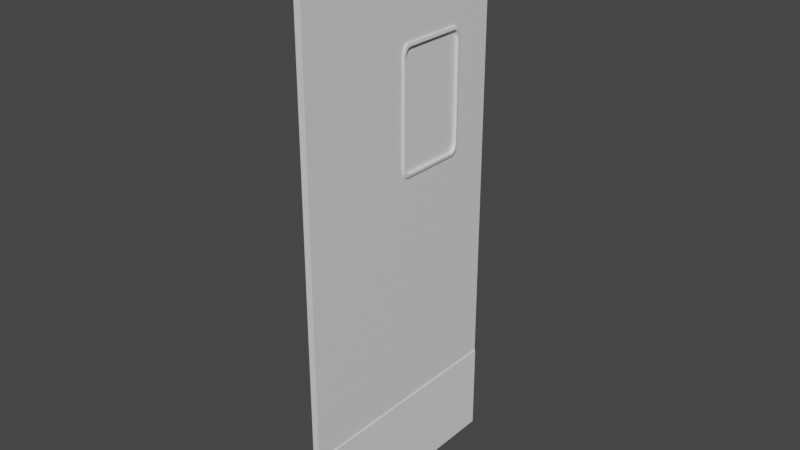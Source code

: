 # Source: SwingDoorRight.blend  (saved by Blender 3.4.6; exported with 4.5.12 LTS)
import bpy
from mathutils import Matrix  # noqa: F401  (used for matrix-valued properties, if any)

bpy.ops.wm.read_factory_settings(use_empty=True)
scene = bpy.context.scene
scene.name = 'Scene'

# ---- collections
col_collection = bpy.data.collections.new('Collection'); scene.collection.children.link(col_collection)

# ---- materials (node trees are filled in below, after node groups)
mat_material = bpy.data.materials.new('Material')
mat_material.alpha_threshold = 0.0
mat_material.use_transparent_shadow = False
mat_material.roughness = 0.5
mat_material.line_color = (0.0, 0.0, 0.0, 1.0)

# ---- material node trees
mat_material.use_nodes = True; mat_material.node_tree.nodes.clear()
_N = mat_material.node_tree.nodes; _L = mat_material.node_tree.links
n0 = _N.new('ShaderNodeOutputMaterial'); n0.name = 'Material Output'; n0.location = (300, 300)
n1 = _N.new('ShaderNodeBsdfPrincipled'); n1.name = 'Principled BSDF'; n1.location = (10, 300)
n1.distribution = 'GGX'
n1.subsurface_method = 'RANDOM_WALK_SKIN'
n1.inputs[3].default_value = 1.45
n1.inputs[27].default_value = (0.0, 0.0, 0.0, 1.0)
n1.inputs[28].default_value = 1.0
_L.new(n1.outputs[0], n0.inputs[0])
n0.is_active_output = True

# ---- world
world_world = bpy.data.worlds.new('World'); scene.world = world_world
world_world.use_nodes = True; world_world.node_tree.nodes.clear()
_N = world_world.node_tree.nodes; _L = world_world.node_tree.links
n0 = _N.new('ShaderNodeOutputWorld'); n0.name = 'World Output'; n0.location = (300, 300)
n1 = _N.new('ShaderNodeBackground'); n1.name = 'Background'; n1.location = (10, 300)
n1.inputs[0].default_value = (0.05088, 0.05088, 0.05088, 1.0)
_L.new(n1.outputs[0], n0.inputs[0])
n0.is_active_output = True
world_world.color = (0.05088, 0.05088, 0.05088)
world_world.use_sun_shadow = False
world_world.sun_shadow_jitter_overblur = 0.0

# ---- meshes
me_cube = bpy.data.meshes.new('Cube')
me_cube.from_pydata([(1.0, 1.0, 1.0), (1.0, 1.0, -1.0), (1.0, -0.8601, 1.0), (1.0, -0.8601, -1.0), (-1.0, 1.0, 1.0), (-1.0, 1.0, -1.0), (-1.0, -0.8601, 1.0), (-1.0, -0.8601, -1.0), (-1.0, 0.07713, 0.205), (-1.0, 0.07713, 0.5512), (-1.0, 0.08658, 0.1856), (-1.0, 0.08658, 0.5706), (-1.0, 0.07955, 0.1948), (-1.0, 0.07955, 0.5614), (-1.0, 0.1113, 0.1737), (-1.0, 0.1113, 0.5826), (-1.0, 0.6029, 0.5842), (-1.0, 0.1266, 0.5842), (-1.0, 0.1266, 0.172), (-1.0, 0.09753, 0.1783), (-1.0, 0.09753, 0.5779), (-1.0, 0.6319, 0.5779), (-1.0, 0.6182, 0.1737), (-1.0, 0.6182, 0.5826), (-1.0, 0.6429, 0.1856), (-1.0, 0.6523, 0.5512), (-1.0, 0.6523, 0.205), (-1.0, 0.6499, 0.1948), (-1.0, 0.6499, 0.5614), (-1.0, 0.6429, 0.5706), (-1.0, 0.6029, 0.172), (-1.0, 0.6319, 0.1783), (1.0, 0.07713, 0.205), (1.0, 0.07713, 0.5512), (1.0, 0.08658, 0.1856), (1.0, 0.07955, 0.1948), (1.0, 0.07955, 0.5614), (1.0, 0.08658, 0.5706), (1.0, 0.09753, 0.1783), (1.0, 0.09753, 0.5779), (1.0, 0.1113, 0.1737), (1.0, 0.1113, 0.5826), (1.0, 0.1266, 0.172), (1.0, 0.1266, 0.5842), (1.0, 0.6319, 0.1783), (1.0, 0.6319, 0.5779), (1.0, 0.6182, 0.1737), (1.0, 0.6182, 0.5826), (1.0, 0.6523, 0.5512), (1.0, 0.6523, 0.205), (1.0, 0.6429, 0.1856), (1.0, 0.6499, 0.1948), (1.0, 0.6499, 0.5614), (1.0, 0.6429, 0.5706), (1.0, 0.6029, 0.172), (1.0, 0.6029, 0.5842)], [], [(0, 4, 6, 2), (3, 2, 6, 7), (13, 6, 4, 29, 21, 23, 16, 17, 15, 20, 11), (29, 4, 5, 7, 6, 13, 9, 8, 12, 10, 19, 14, 18, 30, 22, 31, 24, 27, 26, 25, 28), (5, 1, 3, 7), (2, 3, 1, 0, 53, 52, 48, 49, 51, 50, 44, 46, 54, 42, 40, 38, 34, 35, 32, 33, 36), (53, 0, 2, 36, 37, 39, 41, 43, 55, 47, 45), (5, 4, 0, 1), (30, 18, 42, 54), (32, 8, 9, 33), (16, 55, 43, 17), (22, 30, 54, 46), (31, 22, 46, 44), (24, 31, 44, 50), (27, 24, 50, 51), (26, 27, 51, 49), (17, 43, 41, 15), (15, 41, 39, 20), (20, 39, 37, 11), (11, 37, 36, 13), (13, 36, 33, 9), (18, 14, 40, 42), (14, 19, 38, 40), (19, 10, 34, 38), (12, 35, 34, 10), (8, 32, 35, 12), (23, 47, 55, 16), (21, 45, 47, 23), (29, 53, 45, 21), (29, 28, 52, 53), (28, 25, 48, 52), (25, 26, 49, 48)])
_uv = me_cube.uv_layers.new(name='UVMap')
_uv.uv.foreach_set('vector', [0.625, 0.5, 0.875, 0.5, 0.875, 0.75, 0.625, 0.75, 0.375, 0.75, 0.625, 0.75, 0.625, 1.0, 0.375, 1.0, 0.5702, 0.1263, 0.625, 0.0, 0.625, 0.25, 0.5713, 0.202, 0.5722, 0.2005, 0.5728, 0.1987, 0.573, 0.1966, 0.573, 0.1326, 0.5728, 0.1306, 0.5722, 0.1287, 0.5713, 0.1272, 0.5713, 0.202, 0.625, 0.25, 0.375, 0.25, 0.375, 0.0, 0.625, 0.0, 0.5702, 0.1263, 0.5689, 0.126, 0.5256, 0.126, 0.5244, 0.1263, 0.5232, 0.1272, 0.5223, 0.1287, 0.5217, 0.1306, 0.5215, 0.1326, 0.5215, 0.1966, 0.5217, 0.1987, 0.5223, 0.2005, 0.5232, 0.202, 0.5244, 0.2029, 0.5256, 0.2033, 0.5689, 0.2033, 0.5702, 0.2029, 0.125, 0.5, 0.375, 0.5, 0.375, 0.75, 0.125, 0.75, 0.625, 0.75, 0.375, 0.75, 0.375, 0.5, 0.625, 0.5, 0.5713, 0.548, 0.5702, 0.5471, 0.5689, 0.5467, 0.5256, 0.5467, 0.5244, 0.5471, 0.5232, 0.548, 0.5223, 0.5495, 0.5217, 0.5513, 0.5215, 0.5534, 0.5215, 0.6174, 0.5217, 0.6194, 0.5223, 0.6213, 0.5232, 0.6228, 0.5244, 0.6237, 0.5256, 0.624, 0.5689, 0.624, 0.5702, 0.6237, 0.5713, 0.548, 0.625, 0.5, 0.625, 0.75, 0.5702, 0.6237, 0.5713, 0.6228, 0.5722, 0.6213, 0.5728, 0.6194, 0.573, 0.6174, 0.573, 0.5534, 0.5728, 0.5513, 0.5722, 0.5495, 0.375, 0.25, 0.625, 0.25, 0.625, 0.5, 0.375, 0.5, 0.2291, 0.5215, 0.2291, 0.7285, 0.2709, 0.7285, 0.2709, 0.5215, 0.395, 0.8541, 0.395, 0.8959, 0.605, 0.8959, 0.605, 0.8541, 0.7709, 0.5215, 0.7291, 0.5215, 0.7291, 0.7285, 0.7709, 0.7285, 0.2291, 0.5149, 0.2291, 0.5215, 0.2709, 0.5215, 0.2709, 0.5149, 0.2291, 0.5089, 0.2291, 0.5149, 0.2709, 0.5149, 0.2709, 0.5089, 0.2291, 0.5, 0.2291, 0.5089, 0.2709, 0.5089, 0.2709, 0.5, 0.3888, 0.3541, 0.375, 0.3541, 0.375, 0.3959, 0.3888, 0.3959, 0.395, 0.3541, 0.3888, 0.3541, 0.3888, 0.3959, 0.395, 0.3959, 0.7709, 0.7285, 0.7291, 0.7285, 0.7291, 0.7351, 0.7709, 0.7351, 0.7709, 0.7351, 0.7291, 0.7351, 0.7291, 0.75, 0.7709, 0.75, 0.625, 0.8959, 0.625, 0.8541, 0.6168, 0.8541, 0.6168, 0.8959, 0.6168, 0.8959, 0.6168, 0.8541, 0.6112, 0.8541, 0.6112, 0.8959, 0.6112, 0.8959, 0.6112, 0.8541, 0.605, 0.8541, 0.605, 0.8959, 0.2291, 0.7285, 0.2291, 0.7351, 0.2709, 0.7351, 0.2709, 0.7285, 0.2291, 0.7351, 0.2291, 0.7411, 0.2709, 0.7411, 0.2709, 0.7351, 0.2291, 0.7411, 0.2291, 0.75, 0.2709, 0.75, 0.2709, 0.7411, 0.3888, 0.8959, 0.3888, 0.8541, 0.375, 0.8541, 0.375, 0.8959, 0.395, 0.8959, 0.395, 0.8541, 0.3888, 0.8541, 0.3888, 0.8959, 0.7709, 0.5149, 0.7291, 0.5149, 0.7291, 0.5215, 0.7709, 0.5215, 0.7709, 0.5, 0.7291, 0.5, 0.7291, 0.5149, 0.7709, 0.5149, 0.6168, 0.3541, 0.6168, 0.3959, 0.625, 0.3959, 0.625, 0.3541, 0.6168, 0.3541, 0.6112, 0.3541, 0.6112, 0.3959, 0.6168, 0.3959, 0.6112, 0.3541, 0.605, 0.3541, 0.605, 0.3959, 0.6112, 0.3959, 0.605, 0.3541, 0.395, 0.3541, 0.395, 0.3959, 0.605, 0.3959])
me_cube.materials.append(mat_material)
me_cube.use_mirror_vertex_groups = False
me_cube.update()
me_cube_001 = bpy.data.meshes.new('Cube.001')
me_cube_001.from_pydata([(1.0, 1.0, 1.0), (1.0, 1.0, -1.0), (1.0, -0.8601, 1.0), (1.0, -0.8601, -1.0), (-1.0, 1.0, 1.0), (-1.0, 1.0, -1.0), (-1.0, -0.8601, 1.0), (-1.0, -0.8601, -1.0)], [], [(0, 4, 6, 2), (3, 2, 6, 7), (7, 6, 4, 5), (5, 1, 3, 7), (1, 0, 2, 3), (5, 4, 0, 1)])
_uv = me_cube_001.uv_layers.new(name='UVMap')
_uv.uv.foreach_set('vector', [0.625, 0.5, 0.875, 0.5, 0.875, 0.75, 0.625, 0.75, 0.375, 0.75, 0.625, 0.75, 0.625, 1.0, 0.375, 1.0, 0.375, 0.0, 0.625, 0.0, 0.625, 0.25, 0.375, 0.25, 0.125, 0.5, 0.375, 0.5, 0.375, 0.75, 0.125, 0.75, 0.375, 0.5, 0.625, 0.5, 0.625, 0.75, 0.375, 0.75, 0.375, 0.25, 0.625, 0.25, 0.625, 0.5, 0.375, 0.5])
me_cube_001.materials.append(mat_material)
me_cube_001.use_mirror_vertex_groups = False
me_cube_001.update()
me_cube_002 = bpy.data.meshes.new('Cube.002')
me_cube_002.from_pydata([(0.84, 1.0, 0.84), (0.84, 0.84, 1.0), (0.9582, 0.9392, 0.842), (0.84, 0.9922, 0.8895), (0.9582, 0.9177, 0.8842), (0.84, 0.9695, 0.934), (0.8895, 0.9922, 0.84), (0.8908, 0.9829, 0.891), (0.8891, 0.9614, 0.9319), (0.934, 0.9695, 0.84), (0.9319, 0.9613, 0.8892), (0.9247, 0.9461, 0.9247), (0.8895, 0.84, 0.9922), (0.934, 0.84, 0.9695), (0.9582, 0.842, 0.9392), (0.84, 0.8895, 0.9922), (0.891, 0.8908, 0.9829), (0.9319, 0.8891, 0.9614), (0.9582, 0.8842, 0.9177), (0.84, 0.934, 0.9695), (0.8892, 0.9319, 0.9613), (0.9247, 0.9247, 0.9461), (0.9614, 0.9319, 0.8891), (0.9613, 0.8892, 0.9319), (0.9461, 0.9247, 0.9247), (0.84, 0.84, -1.0), (0.84, 1.0, -0.84), (0.9582, 0.842, -0.9392), (0.84, 0.8895, -0.9922), (0.84, 0.934, -0.9695), (0.9582, 0.8842, -0.9177), (0.8895, 0.84, -0.9922), (0.8908, 0.891, -0.9829), (0.8891, 0.9319, -0.9614), (0.934, 0.84, -0.9695), (0.9319, 0.8892, -0.9613), (0.9247, 0.9247, -0.9461), (0.8895, 0.9922, -0.84), (0.934, 0.9695, -0.84), (0.9582, 0.9392, -0.842), (0.84, 0.9922, -0.8895), (0.891, 0.9829, -0.8908), (0.9319, 0.9614, -0.8891), (0.9582, 0.9177, -0.8842), (0.84, 0.9695, -0.934), (0.8892, 0.9613, -0.9319), (0.9247, 0.9461, -0.9247), (0.9614, 0.8891, -0.9319), (0.9613, 0.9319, -0.8892), (0.9461, 0.9247, -0.9247), (0.84, -0.7001, 1.0), (0.84, -0.8601, 0.84), (0.9614, -0.7492, 0.9319), (0.9613, -0.792, 0.8892), (0.9461, -0.7847, 0.9247), (0.9582, -0.7095, 0.9392), (0.84, -0.7495, 0.9922), (0.9582, -0.7517, 0.9177), (0.84, -0.7941, 0.9695), (0.8895, -0.7001, 0.9922), (0.8908, -0.7511, 0.9829), (0.8891, -0.7919, 0.9614), (0.934, -0.7001, 0.9695), (0.9319, -0.7493, 0.9613), (0.9247, -0.7847, 0.9461), (0.8895, -0.8522, 0.84), (0.934, -0.8295, 0.84), (0.84, -0.8522, 0.8895), (0.891, -0.8429, 0.8908), (0.9319, -0.8215, 0.8891), (0.84, -0.8295, 0.934), (0.9582, -0.7852, 0.8842), (0.8892, -0.8214, 0.9319), (0.9247, -0.8062, 0.9247), (0.84, -0.8601, -0.84), (0.84, -0.7001, -1.0), (0.9614, -0.7919, -0.8891), (0.9613, -0.7493, -0.9319), (0.9461, -0.7847, -0.9247), (0.84, -0.8522, -0.8895), (0.9582, -0.7852, -0.8842), (0.84, -0.8295, -0.934), (0.8895, -0.8522, -0.84), (0.8908, -0.8429, -0.891), (0.8891, -0.8215, -0.9319), (0.934, -0.8295, -0.84), (0.9319, -0.8214, -0.8892), (0.9247, -0.8062, -0.9247), (0.8895, -0.7001, -0.9922), (0.934, -0.7001, -0.9695), (0.84, -0.7495, -0.9922), (0.9582, -0.7095, -0.9392), (0.891, -0.7508, -0.9829), (0.9319, -0.7492, -0.9614), (0.84, -0.7941, -0.9695), (0.9582, -0.7517, -0.9177), (0.8892, -0.792, -0.9613), (0.9247, -0.7847, -0.9461), (-0.84, 1.0, 0.84), (-0.84, 0.84, 1.0), (-0.8895, 0.9922, 0.84), (-0.934, 0.9695, 0.84), (-0.9582, 0.9392, 0.842), (-0.84, 0.9922, 0.8895), (-0.891, 0.9829, 0.8908), (-0.9319, 0.9614, 0.8891), (-0.84, 0.9695, 0.934), (-0.9582, 0.9177, 0.8842), (-0.8892, 0.9613, 0.9319), (-0.9247, 0.9461, 0.9247), (-0.9614, 0.8891, 0.9319), (-0.9613, 0.9319, 0.8892), (-0.9461, 0.9247, 0.9247), (-0.9582, 0.842, 0.9392), (-0.84, 0.8895, 0.9922), (-0.9582, 0.8842, 0.9177), (-0.84, 0.934, 0.9695), (-0.8895, 0.84, 0.9922), (-0.8908, 0.891, 0.9829), (-0.8891, 0.9319, 0.9614), (-0.934, 0.84, 0.9695), (-0.9319, 0.8892, 0.9613), (-0.9247, 0.9247, 0.9461), (-0.84, 1.0, -0.84), (-0.84, 0.84, -1.0), (-0.9614, 0.9319, -0.8891), (-0.9613, 0.8892, -0.9319), (-0.9461, 0.9247, -0.9247), (-0.9582, 0.9392, -0.842), (-0.84, 0.9922, -0.8895), (-0.9582, 0.9177, -0.8842), (-0.84, 0.9695, -0.934), (-0.8895, 0.9922, -0.84), (-0.8908, 0.9829, -0.891), (-0.8891, 0.9614, -0.9319), (-0.934, 0.9695, -0.84), (-0.9319, 0.9613, -0.8892), (-0.9247, 0.9461, -0.9247), (-0.8895, 0.84, -0.9922), (-0.934, 0.84, -0.9695), (-0.9582, 0.842, -0.9392), (-0.84, 0.8895, -0.9922), (-0.891, 0.8908, -0.9829), (-0.9319, 0.8891, -0.9614), (-0.9582, 0.8842, -0.9177), (-0.84, 0.934, -0.9695), (-0.8892, 0.9319, -0.9613), (-0.9247, 0.9247, -0.9461), (-0.84, -0.8601, 0.84), (-0.84, -0.7001, 1.0), (-0.9614, -0.7919, 0.8891), (-0.9613, -0.7493, 0.9319), (-0.9461, -0.7847, 0.9247), (-0.84, -0.8522, 0.8895), (-0.9582, -0.7852, 0.8842), (-0.84, -0.8295, 0.934), (-0.8895, -0.8522, 0.84), (-0.8908, -0.8429, 0.891), (-0.8891, -0.8215, 0.9319), (-0.934, -0.8295, 0.84), (-0.9319, -0.8214, 0.8892), (-0.9247, -0.8062, 0.9247), (-0.8895, -0.7001, 0.9922), (-0.934, -0.7001, 0.9695), (-0.9582, -0.7095, 0.9392), (-0.84, -0.7495, 0.9922), (-0.891, -0.7508, 0.9829), (-0.9319, -0.7492, 0.9614), (-0.9582, -0.7517, 0.9177), (-0.84, -0.7941, 0.9695), (-0.8892, -0.792, 0.9613), (-0.9247, -0.7847, 0.9461), (-0.84, -0.7001, -1.0), (-0.84, -0.8601, -0.84), (-0.84, -0.7495, -0.9922), (-0.9582, -0.7095, -0.9392), (-0.84, -0.7941, -0.9695), (-0.9582, -0.7517, -0.9177), (-0.8895, -0.7001, -0.9922), (-0.8908, -0.7511, -0.9829), (-0.8891, -0.7919, -0.9614), (-0.934, -0.7001, -0.9695), (-0.9319, -0.7493, -0.9613), (-0.9247, -0.7847, -0.9461), (-0.8895, -0.8522, -0.84), (-0.934, -0.8295, -0.84), (-0.84, -0.8522, -0.8895), (-0.891, -0.8429, -0.8908), (-0.9319, -0.8215, -0.8891), (-0.9582, -0.7852, -0.8842), (-0.84, -0.8295, -0.934), (-0.8892, -0.8214, -0.9319), (-0.9247, -0.8062, -0.9247), (-0.9614, -0.7492, -0.9319), (-0.9613, -0.792, -0.8892), (-0.9461, -0.7847, -0.9247), (0.9678, 0.8501, 0.9336), (0.9672, 0.8485, 0.9345), (0.9648, 0.8421, 0.9382), (0.965, 0.84, 0.9385), (0.9678, 0.9336, 0.8501), (0.9699, 0.9203, 0.8757), (0.9708, 0.916, 0.8837), (0.9733, 0.9093, 0.89), (0.9648, 0.9382, 0.8422), (0.965, 0.9385, 0.84), (0.9672, 0.9345, 0.8485), (0.9698, 0.8757, 0.9202), (0.9707, 0.8837, 0.916), (0.9733, 0.8902, 0.909), (0.9678, 0.9336, -0.8501), (0.9672, 0.9345, -0.8485), (0.9648, 0.9382, -0.8421), (0.965, 0.9385, -0.84), (0.9699, 0.8757, -0.9203), (0.9678, 0.8501, -0.9336), (0.9708, 0.8837, -0.916), (0.9733, 0.89, -0.9093), (0.9648, 0.8422, -0.9382), (0.965, 0.84, -0.9385), (0.9672, 0.8485, -0.9345), (0.9698, 0.9202, -0.8757), (0.9707, 0.916, -0.8837), (0.9733, 0.909, -0.8902), (0.9664, -0.7188, 0.9332), (0.968, -0.7387, 0.9228), (0.9693, -0.7498, 0.917), (0.9636, -0.7001, 0.9399), (0.9648, -0.7143, 0.9358), (0.963, -0.7096, 0.9385), (0.9662, -0.7854, 0.8815), (0.9664, -0.7841, 0.8839), (0.9688, -0.7777, 0.8899), (0.965, -0.7929, 0.867), (0.9688, -0.7513, 0.9163), (0.9565, -0.8071, 0.84), (0.9564, -0.8067, 0.842), (0.9582, -0.8038, 0.8478), (0.9662, -0.7854, -0.8815), (0.965, -0.7929, -0.8671), (0.9665, -0.7841, -0.8839), (0.9688, -0.7779, -0.8897), (0.9564, -0.8067, -0.842), (0.9582, -0.8038, -0.8478), (0.9565, -0.8071, -0.84), (0.968, -0.7387, -0.9228), (0.9692, -0.75, -0.9169), (0.9664, -0.7187, -0.9332), (0.9688, -0.7513, -0.9163), (0.9648, -0.7143, -0.9358), (0.963, -0.7096, -0.9385), (0.9636, -0.7001, -0.9399), (-0.9678, 0.9336, 0.8501), (-0.9672, 0.9345, 0.8485), (-0.9648, 0.9382, 0.8421), (-0.965, 0.9385, 0.84), (-0.9678, 0.8501, 0.9336), (-0.9699, 0.8757, 0.9203), (-0.9708, 0.8837, 0.916), (-0.9733, 0.89, 0.9093), (-0.9648, 0.8422, 0.9382), (-0.965, 0.84, 0.9385), (-0.9672, 0.8485, 0.9345), (-0.9707, 0.916, 0.8837), (-0.9698, 0.9202, 0.8757), (-0.9733, 0.909, 0.8902), (-0.9678, 0.9336, -0.8501), (-0.9699, 0.9203, -0.8757), (-0.9708, 0.916, -0.8837), (-0.9733, 0.9093, -0.89), (-0.9648, 0.9382, -0.8422), (-0.965, 0.9385, -0.84), (-0.9672, 0.9345, -0.8485), (-0.9707, 0.8837, -0.916), (-0.9698, 0.8757, -0.9202), (-0.9733, 0.8902, -0.909), (-0.9678, 0.8501, -0.9336), (-0.9672, 0.8485, -0.9345), (-0.9648, 0.8421, -0.9382), (-0.965, 0.84, -0.9385), (-0.965, -0.7929, 0.8671), (-0.9662, -0.7854, 0.8815), (-0.9665, -0.7841, 0.8839), (-0.9688, -0.7779, 0.8897), (-0.9582, -0.8038, 0.8478), (-0.9564, -0.8067, 0.842), (-0.9565, -0.8071, 0.84), (-0.968, -0.7387, 0.9228), (-0.9692, -0.75, 0.9169), (-0.9664, -0.7187, 0.9332), (-0.9688, -0.7513, 0.9163), (-0.9648, -0.7143, 0.9358), (-0.9636, -0.7001, 0.9399), (-0.963, -0.7096, 0.9385), (-0.965, -0.7929, -0.867), (-0.9582, -0.8038, -0.8478), (-0.9564, -0.8067, -0.842), (-0.9565, -0.8071, -0.84), (-0.9664, -0.7188, -0.9332), (-0.968, -0.7387, -0.9228), (-0.9693, -0.7498, -0.917), (-0.9636, -0.7001, -0.9399), (-0.9648, -0.7143, -0.9358), (-0.963, -0.7096, -0.9385), (-0.9662, -0.7854, -0.8815), (-0.9664, -0.7841, -0.8839), (-0.9688, -0.7777, -0.8899), (-0.9688, -0.7513, -0.9163), (-0.9582, -0.6709, -0.9453), (-0.9569, -0.6627, -0.9466), (-0.9582, 0.8033, -0.9453), (-0.9569, 0.7952, -0.9466), (0.9569, 0.9466, -0.7952), (0.9582, 0.9453, -0.8033), (0.9582, 0.9453, 0.8033), (0.9569, 0.9466, 0.7952), (-0.9494, -0.8142, 0.7952), (-0.9494, -0.8142, -0.7952), (0.9494, -0.8142, -0.7952), (0.9494, -0.8142, 0.7952), (-0.9582, 0.9453, -0.8033), (-0.9569, 0.9466, -0.7952), (-0.9569, 0.9466, 0.7952), (-0.9582, 0.9453, 0.8033), (0.9569, -0.6627, 0.9466), (0.9582, -0.6709, 0.9453), (0.9569, 0.7952, 0.9466), (0.9582, 0.8033, 0.9453), (-0.9582, 0.8033, 0.9453), (-0.9569, 0.7952, 0.9466), (-0.9582, -0.6709, 0.9453), (-0.9569, -0.6627, 0.9466), (0.9569, 0.7952, -0.9466), (0.9582, 0.8033, -0.9453), (0.9569, -0.6627, -0.9466), (0.9582, -0.6709, -0.9453)], [], [(124, 25, 75, 172), (74, 51, 148, 173), (1, 99, 149, 50), (0, 3, 7, 6), (3, 5, 8, 7), (5, 19, 20, 8), (6, 7, 10, 9), (7, 8, 11, 10), (8, 20, 21, 11), (1, 12, 16, 15), (12, 13, 17, 16), (17, 13, 199, 198, 197, 196, 23), (15, 16, 20, 19), (16, 17, 21, 20), (17, 23, 24, 21), (200, 22, 203, 202, 201), (204, 205, 9, 10, 22, 200, 206), (209, 23, 196, 207, 208), (203, 22, 24, 23, 209), (22, 10, 11, 24), (11, 21, 24), (25, 28, 32, 31), (28, 29, 33, 32), (29, 44, 45, 33), (31, 32, 35, 34), (32, 33, 36, 35), (33, 45, 46, 36), (26, 37, 41, 40), (37, 38, 42, 41), (48, 42, 38, 213, 212, 211, 210), (40, 41, 45, 44), (41, 42, 46, 45), (42, 48, 49, 46), (214, 215, 47, 217, 216), (218, 219, 34, 35, 47, 215, 220), (48, 210, 221, 222, 223), (217, 47, 49, 48, 223), (47, 35, 36, 49), (36, 46, 49), (52, 226, 225, 224), (227, 62, 63, 52, 224, 228, 229), (53, 233, 230, 231, 232), (226, 52, 54, 53, 232, 234), (52, 63, 64, 54), (50, 56, 60, 59), (56, 58, 61, 60), (58, 70, 72, 61), (59, 60, 63, 62), (60, 61, 64, 63), (61, 72, 73, 64), (51, 65, 68, 67), (65, 66, 69, 68), (233, 53, 69, 66, 235, 236, 237), (67, 68, 72, 70), (68, 69, 73, 72), (69, 53, 54, 73), (54, 64, 73), (76, 241, 240, 238, 239), (85, 86, 76, 239, 243, 242, 244), (77, 247, 245, 246), (76, 78, 77, 246, 248, 241), (76, 86, 87, 78), (74, 79, 83, 82), (79, 81, 84, 83), (81, 94, 96, 84), (82, 83, 86, 85), (83, 84, 87, 86), (84, 96, 97, 87), (75, 88, 92, 90), (88, 89, 93, 92), (89, 251, 250, 249, 247, 77, 93), (90, 92, 96, 94), (92, 93, 97, 96), (93, 77, 78, 97), (78, 87, 97), (98, 100, 104, 103), (100, 101, 105, 104), (105, 101, 255, 254, 253, 252, 111), (103, 104, 108, 106), (104, 105, 109, 108), (105, 111, 112, 109), (256, 110, 259, 258, 257), (120, 121, 110, 256, 262, 260, 261), (263, 265, 111, 252, 264), (110, 112, 111, 265, 259), (110, 121, 122, 112), (99, 114, 118, 117), (114, 116, 119, 118), (116, 106, 108, 119), (117, 118, 121, 120), (118, 119, 122, 121), (119, 108, 109, 122), (109, 112, 122), (125, 269, 268, 267, 266), (270, 271, 135, 136, 125, 266, 272), (126, 276, 274, 273, 275), (125, 127, 126, 275, 269), (125, 136, 137, 127), (123, 129, 133, 132), (129, 131, 134, 133), (131, 145, 146, 134), (132, 133, 136, 135), (133, 134, 137, 136), (134, 146, 147, 137), (124, 138, 142, 141), (138, 139, 143, 142), (139, 279, 278, 277, 276, 126, 143), (141, 142, 146, 145), (142, 143, 147, 146), (143, 126, 127, 147), (127, 137, 147), (281, 280, 150, 283, 282), (159, 160, 150, 280, 284, 285, 286), (287, 288, 151, 289), (152, 151, 288, 290, 283, 150), (150, 160, 161, 152), (148, 153, 157, 156), (153, 155, 158, 157), (155, 169, 170, 158), (156, 157, 160, 159), (157, 158, 161, 160), (158, 170, 171, 161), (149, 162, 166, 165), (162, 163, 167, 166), (151, 167, 163, 292, 293, 291, 289), (165, 166, 170, 169), (166, 167, 171, 170), (167, 151, 152, 171), (152, 161, 171), (172, 174, 179, 178), (174, 176, 180, 179), (176, 190, 191, 180), (178, 179, 182, 181), (179, 180, 183, 182), (180, 191, 192, 183), (173, 184, 187, 186), (184, 185, 188, 187), (185, 297, 296, 295, 294, 194, 188), (186, 187, 191, 190), (187, 188, 192, 191), (188, 194, 195, 192), (299, 298, 193, 300), (301, 181, 182, 193, 298, 302, 303), (305, 306, 194, 294, 304), (193, 195, 194, 306, 307, 300), (193, 182, 183, 195), (183, 192, 195), (124, 172, 178, 138), (138, 178, 181, 139), (279, 139, 181, 301, 308, 309, 311, 310), (25, 124, 141, 28), (28, 141, 145, 29), (29, 145, 131, 44), (44, 131, 129, 40), (40, 129, 123, 26), (213, 38, 9, 205, 314, 315, 312, 313), (9, 38, 37, 6), (6, 37, 26, 0), (173, 148, 156, 184), (184, 156, 159, 185), (185, 159, 286, 316, 317, 297), (51, 74, 82, 65), (65, 82, 85, 66), (66, 85, 244, 318, 319, 235), (98, 123, 132, 100), (100, 132, 135, 101), (323, 255, 101, 135, 271, 320, 321, 322), (50, 149, 165, 56), (56, 165, 169, 58), (58, 169, 155, 70), (70, 155, 153, 67), (67, 153, 148, 51), (1, 50, 59, 12), (12, 59, 62, 13), (327, 199, 13, 62, 227, 325, 324, 326), (172, 75, 90, 174), (174, 90, 94, 176), (176, 94, 81, 190), (190, 81, 79, 186), (186, 79, 74, 173), (149, 99, 117, 162), (162, 117, 120, 163), (330, 292, 163, 120, 261, 328, 329, 331), (99, 1, 15, 114), (114, 15, 19, 116), (116, 19, 5, 106), (106, 5, 3, 103), (103, 3, 0, 98), (75, 25, 31, 88), (88, 31, 34, 89), (251, 89, 34, 219, 333, 332, 334, 335), (123, 98, 0, 26), (311, 309, 334, 332), (318, 317, 316, 319), (329, 326, 324, 331), (205, 204, 2, 314), (201, 202, 4, 2, 204, 206, 200), (18, 4, 202, 203, 209, 208), (14, 198, 199, 327), (14, 18, 208, 207, 196, 197, 198), (219, 218, 27, 333), (214, 216, 30, 27, 218, 220, 215), (222, 43, 30, 216, 217, 223), (313, 39, 212, 213), (212, 39, 43, 222, 221, 210, 211), (229, 55, 325, 227), (234, 57, 55, 229, 228, 224, 225, 226), (71, 57, 234, 232, 231), (71, 231, 230, 233, 237), (240, 80, 243, 239, 238), (248, 95, 80, 240, 241), (335, 91, 250, 251), (250, 91, 95, 248, 246, 245, 247, 249), (323, 102, 254, 255), (253, 254, 102, 107, 263, 264, 252), (260, 113, 328, 261), (258, 115, 113, 260, 262, 256, 257), (263, 107, 115, 258, 259, 265), (271, 270, 128, 320), (267, 268, 130, 128, 270, 272, 266), (275, 273, 144, 130, 268, 269), (310, 140, 278, 279), (277, 278, 140, 144, 273, 274, 276), (282, 154, 284, 280, 281), (290, 168, 154, 282, 283), (164, 293, 292, 330), (293, 164, 168, 290, 288, 287, 289, 291), (303, 175, 308, 301), (300, 307, 177, 175, 303, 302, 298, 299), (306, 305, 189, 177, 307), (294, 295, 189, 305, 304), (333, 27, 140, 310, 311, 332), (144, 140, 27, 30), (130, 144, 30, 43), (128, 130, 43, 39), (128, 39, 313, 312, 321, 320), (55, 164, 330, 331, 324, 325), (164, 55, 57, 168), (168, 57, 71, 154), (284, 154, 71, 237, 236, 285), (285, 236, 235, 319, 316, 286), (175, 91, 335, 334, 309, 308), (175, 177, 95, 91), (177, 189, 80, 95), (80, 189, 295, 296, 242, 243), (242, 296, 297, 317, 318, 244), (328, 113, 14, 327, 326, 329), (115, 18, 14, 113), (107, 4, 18, 115), (107, 102, 2, 4), (314, 2, 102, 323, 322, 315), (312, 315, 322, 321)])
_uv = me_cube_002.uv_layers.new(name='UVMap')
_uv.uv.foreach_set('vector', [0.145, 0.5215, 0.355, 0.5215, 0.355, 0.7285, 0.145, 0.7285, 0.395, 0.77, 0.605, 0.77, 0.605, 0.98, 0.395, 0.98, 0.645, 0.5215, 0.855, 0.5215, 0.855, 0.7285, 0.645, 0.7285, 0.605, 0.48, 0.6112, 0.48, 0.6114, 0.4863, 0.605, 0.4862, 0.6112, 0.48, 0.6168, 0.48, 0.6165, 0.4861, 0.6114, 0.4863, 0.6168, 0.48, 0.625, 0.48, 0.625, 0.4862, 0.6165, 0.4861, 0.605, 0.4862, 0.6114, 0.4863, 0.6112, 0.4915, 0.605, 0.4918, 0.6114, 0.4863, 0.6165, 0.4861, 0.6156, 0.4906, 0.6112, 0.4915, 0.6165, 0.4861, 0.625, 0.4862, 0.625, 0.4906, 0.6156, 0.4906, 0.645, 0.5215, 0.6388, 0.5215, 0.6386, 0.5147, 0.645, 0.5149, 0.6388, 0.5215, 0.6332, 0.5215, 0.6335, 0.5149, 0.6386, 0.5147, 0.6335, 0.5149, 0.6332, 0.5215, 0.6188, 0.5215, 0.6188, 0.5212, 0.6171, 0.5204, 0.6167, 0.5202, 0.6165, 0.5149, 0.645, 0.5149, 0.6386, 0.5147, 0.6388, 0.5, 0.645, 0.5, 0.6386, 0.5147, 0.6335, 0.5149, 0.6344, 0.5, 0.6388, 0.5, 0.6335, 0.5149, 0.6165, 0.5149, 0.6156, 0.5101, 0.6344, 0.5, 0.6063, 0.5089, 0.6111, 0.5092, 0.6113, 0.5122, 0.6105, 0.5113, 0.6095, 0.5107, 0.6053, 0.5068, 0.605, 0.5067, 0.605, 0.4918, 0.6112, 0.4915, 0.6111, 0.5092, 0.6063, 0.5089, 0.6061, 0.5085, 0.6136, 0.5148, 0.6165, 0.5149, 0.6167, 0.5202, 0.615, 0.5167, 0.6145, 0.5156, 0.6113, 0.5122, 0.6111, 0.5092, 0.6156, 0.5101, 0.6165, 0.5149, 0.6136, 0.5148, 0.6111, 0.5092, 0.6112, 0.4915, 0.6156, 0.4906, 0.6156, 0.5101, 0.6156, 0.4906, 0.625, 0.4906, 0.6156, 0.4933, 0.355, 0.5215, 0.355, 0.5149, 0.3613, 0.5146, 0.3612, 0.5215, 0.355, 0.5149, 0.355, 0.5089, 0.3611, 0.5092, 0.3613, 0.5146, 0.355, 0.5089, 0.355, 0.5, 0.3612, 0.5, 0.3611, 0.5092, 0.3612, 0.5215, 0.3613, 0.5146, 0.3665, 0.5149, 0.3668, 0.5215, 0.3613, 0.5146, 0.3611, 0.5092, 0.3656, 0.5101, 0.3665, 0.5149, 0.3611, 0.5092, 0.3612, 0.5, 0.3656, 0.5, 0.3656, 0.5101, 0.395, 0.48, 0.395, 0.4862, 0.3887, 0.4864, 0.3888, 0.48, 0.395, 0.4862, 0.395, 0.4918, 0.3889, 0.4915, 0.3887, 0.4864, 0.3888, 0.5091, 0.3889, 0.4915, 0.395, 0.4918, 0.395, 0.5067, 0.3947, 0.5068, 0.3939, 0.5085, 0.3937, 0.5089, 0.3888, 0.48, 0.3887, 0.4864, 0.375, 0.4862, 0.375, 0.48, 0.3887, 0.4864, 0.3889, 0.4915, 0.375, 0.4906, 0.375, 0.4862, 0.3889, 0.4915, 0.3888, 0.5091, 0.3844, 0.5101, 0.375, 0.4906, 0.385, 0.5167, 0.3833, 0.5201, 0.3835, 0.5149, 0.3863, 0.5148, 0.3855, 0.5156, 0.3812, 0.5212, 0.3812, 0.5215, 0.3668, 0.5215, 0.3665, 0.5149, 0.3835, 0.5149, 0.3833, 0.5201, 0.3829, 0.5204, 0.3888, 0.5091, 0.3937, 0.5089, 0.3905, 0.5107, 0.3895, 0.5113, 0.3887, 0.5122, 0.3863, 0.5148, 0.3835, 0.5149, 0.3844, 0.5101, 0.3888, 0.5091, 0.3887, 0.5122, 0.3835, 0.5149, 0.3665, 0.5149, 0.3656, 0.5101, 0.3844, 0.5101, 0.3656, 0.5101, 0.3656, 0.5, 0.3683, 0.5101, 0.6165, 0.7351, 0.6146, 0.7352, 0.6154, 0.7337, 0.6167, 0.731, 0.6195, 0.7285, 0.6332, 0.7285, 0.6335, 0.7351, 0.6165, 0.7351, 0.6167, 0.731, 0.6179, 0.7304, 0.6191, 0.7298, 0.6112, 0.7409, 0.6084, 0.741, 0.6102, 0.74, 0.6105, 0.7398, 0.6112, 0.7389, 0.6146, 0.7352, 0.6165, 0.7351, 0.6156, 0.7399, 0.6112, 0.7409, 0.6112, 0.7389, 0.6145, 0.7354, 0.6165, 0.7351, 0.6335, 0.7351, 0.6344, 0.75, 0.6156, 0.7399, 0.645, 0.7285, 0.645, 0.7351, 0.6387, 0.7354, 0.6388, 0.7285, 0.645, 0.7351, 0.645, 0.75, 0.6389, 0.75, 0.6387, 0.7354, 0.625, 0.77, 0.6168, 0.77, 0.6165, 0.7638, 0.625, 0.7639, 0.6388, 0.7285, 0.6387, 0.7354, 0.6335, 0.7351, 0.6332, 0.7285, 0.6387, 0.7354, 0.6389, 0.75, 0.6344, 0.75, 0.6335, 0.7351, 0.625, 0.7639, 0.6165, 0.7638, 0.6156, 0.7594, 0.625, 0.7594, 0.605, 0.77, 0.605, 0.7638, 0.6113, 0.7636, 0.6112, 0.77, 0.605, 0.7638, 0.605, 0.7582, 0.6111, 0.7585, 0.6113, 0.7636, 0.6084, 0.741, 0.6112, 0.7409, 0.6111, 0.7585, 0.605, 0.7582, 0.605, 0.7474, 0.6052, 0.7473, 0.606, 0.7461, 0.6112, 0.77, 0.6113, 0.7636, 0.6165, 0.7638, 0.6168, 0.77, 0.6113, 0.7636, 0.6111, 0.7585, 0.6156, 0.7594, 0.6165, 0.7638, 0.6111, 0.7585, 0.6112, 0.7409, 0.6156, 0.7399, 0.6156, 0.7594, 0.6156, 0.7567, 0.625, 0.7594, 0.6156, 0.7594, 0.3889, 0.7408, 0.3888, 0.739, 0.3895, 0.7398, 0.3898, 0.74, 0.3916, 0.741, 0.395, 0.7582, 0.3888, 0.7585, 0.3889, 0.7408, 0.3916, 0.741, 0.394, 0.7461, 0.3948, 0.7473, 0.395, 0.7474, 0.3835, 0.7351, 0.3833, 0.731, 0.3846, 0.7337, 0.3854, 0.7352, 0.3889, 0.7408, 0.3844, 0.7399, 0.3835, 0.7351, 0.3854, 0.7352, 0.3855, 0.7354, 0.3888, 0.739, 0.3889, 0.7408, 0.3888, 0.7585, 0.375, 0.7594, 0.3844, 0.7399, 0.395, 0.77, 0.3888, 0.77, 0.3886, 0.7637, 0.395, 0.7638, 0.3888, 0.77, 0.375, 0.77, 0.375, 0.7639, 0.3886, 0.7637, 0.355, 0.75, 0.355, 0.7411, 0.3612, 0.7409, 0.3611, 0.75, 0.395, 0.7638, 0.3886, 0.7637, 0.3888, 0.7585, 0.395, 0.7582, 0.3886, 0.7637, 0.375, 0.7639, 0.375, 0.7594, 0.3888, 0.7585, 0.3611, 0.75, 0.3612, 0.7409, 0.3656, 0.7399, 0.3656, 0.75, 0.355, 0.7285, 0.3612, 0.7285, 0.3614, 0.7353, 0.355, 0.7351, 0.3612, 0.7285, 0.3668, 0.7285, 0.3665, 0.7351, 0.3614, 0.7353, 0.3668, 0.7285, 0.3805, 0.7285, 0.3809, 0.7298, 0.3821, 0.7304, 0.3833, 0.731, 0.3835, 0.7351, 0.3665, 0.7351, 0.355, 0.7351, 0.3614, 0.7353, 0.3612, 0.7409, 0.355, 0.7411, 0.3614, 0.7353, 0.3665, 0.7351, 0.3656, 0.7399, 0.3612, 0.7409, 0.3665, 0.7351, 0.3835, 0.7351, 0.3844, 0.7399, 0.3656, 0.7399, 0.3683, 0.7399, 0.3656, 0.75, 0.3656, 0.7399, 0.605, 0.27, 0.605, 0.2638, 0.6113, 0.2636, 0.6112, 0.27, 0.605, 0.2638, 0.605, 0.2582, 0.6111, 0.2585, 0.6113, 0.2636, 0.6111, 0.2585, 0.605, 0.2582, 0.605, 0.2433, 0.6053, 0.2432, 0.6061, 0.2415, 0.6063, 0.2411, 0.6112, 0.2409, 0.6112, 0.27, 0.6113, 0.2636, 0.6165, 0.2638, 0.6168, 0.27, 0.6113, 0.2636, 0.6111, 0.2585, 0.6156, 0.2594, 0.6165, 0.2638, 0.6111, 0.2585, 0.6112, 0.2409, 0.6156, 0.2399, 0.6156, 0.2594, 0.6167, 0.2299, 0.6165, 0.2351, 0.6137, 0.2352, 0.6145, 0.2344, 0.615, 0.2333, 0.625, 0.2285, 0.625, 0.2351, 0.6165, 0.2351, 0.6167, 0.2299, 0.6169, 0.2296, 0.6178, 0.2288, 0.6178, 0.2285, 0.6105, 0.2387, 0.6113, 0.2378, 0.6112, 0.2409, 0.6063, 0.2411, 0.6095, 0.2393, 0.6165, 0.2351, 0.6156, 0.2399, 0.6112, 0.2409, 0.6113, 0.2378, 0.6137, 0.2352, 0.6165, 0.2351, 0.625, 0.2351, 0.625, 0.2399, 0.6156, 0.2399, 0.855, 0.5215, 0.855, 0.5149, 0.8613, 0.5146, 0.8612, 0.5215, 0.855, 0.5149, 0.855, 0.5, 0.8611, 0.5, 0.8613, 0.5146, 0.625, 0.27, 0.6168, 0.27, 0.6165, 0.2638, 0.625, 0.2639, 0.8612, 0.5215, 0.8613, 0.5146, 0.875, 0.5149, 0.875, 0.5215, 0.8613, 0.5146, 0.8611, 0.5, 0.875, 0.5101, 0.875, 0.5149, 0.625, 0.2639, 0.6165, 0.2638, 0.6156, 0.2594, 0.625, 0.25, 0.6156, 0.2428, 0.6156, 0.2399, 0.625, 0.2399, 0.3889, 0.2408, 0.3887, 0.2378, 0.3895, 0.2387, 0.3905, 0.2393, 0.3937, 0.2411, 0.3947, 0.2432, 0.395, 0.2433, 0.395, 0.2582, 0.3888, 0.2585, 0.3889, 0.2408, 0.3937, 0.2411, 0.3939, 0.2415, 0.375, 0.2351, 0.375, 0.2298, 0.379, 0.2333, 0.3803, 0.2344, 0.3826, 0.2352, 0.3889, 0.2408, 0.375, 0.2399, 0.375, 0.2351, 0.3826, 0.2352, 0.3887, 0.2378, 0.3889, 0.2408, 0.3888, 0.2585, 0.375, 0.2594, 0.375, 0.2399, 0.395, 0.27, 0.3888, 0.27, 0.3886, 0.2637, 0.395, 0.2638, 0.3888, 0.27, 0.375, 0.27, 0.375, 0.2639, 0.3886, 0.2637, 0.145, 0.5, 0.145, 0.5089, 0.1388, 0.5091, 0.1389, 0.5, 0.395, 0.2638, 0.3886, 0.2637, 0.3888, 0.2585, 0.395, 0.2582, 0.3886, 0.2637, 0.375, 0.2639, 0.375, 0.2594, 0.3888, 0.2585, 0.1389, 0.5, 0.1388, 0.5091, 0.1344, 0.5101, 0.1344, 0.5, 0.145, 0.5215, 0.1388, 0.5215, 0.1386, 0.5147, 0.145, 0.5149, 0.1388, 0.5215, 0.1332, 0.5215, 0.1335, 0.5149, 0.1386, 0.5147, 0.1332, 0.5215, 0.126, 0.5215, 0.126, 0.5212, 0.1252, 0.5204, 0.125, 0.5202, 0.125, 0.5149, 0.1335, 0.5149, 0.145, 0.5149, 0.1386, 0.5147, 0.1388, 0.5091, 0.145, 0.5089, 0.1386, 0.5147, 0.1335, 0.5149, 0.1344, 0.5101, 0.1388, 0.5091, 0.1335, 0.5149, 0.125, 0.5149, 0.125, 0.5101, 0.1344, 0.5101, 0.125, 0.5101, 0.1344, 0.5, 0.1344, 0.5101, 0.6102, 0.01003, 0.6084, 0.009027, 0.6111, 0.009158, 0.6112, 0.01104, 0.6105, 0.0102, 0.605, 0.0, 0.6112, 0.0, 0.6111, 0.009158, 0.6084, 0.009027, 0.606, 0.006304, 0.6052, 0.005659, 0.605, 0.005621, 0.6154, 0.01631, 0.6146, 0.0148, 0.6165, 0.01489, 0.6167, 0.01899, 0.6156, 0.01013, 0.6165, 0.01489, 0.6146, 0.0148, 0.6145, 0.01461, 0.6112, 0.01104, 0.6111, 0.009158, 0.6111, 0.009158, 0.6112, 0.0, 0.6156, 0.0, 0.6156, 0.01013, 0.605, 0.98, 0.6112, 0.98, 0.6114, 0.9863, 0.605, 0.9862, 0.6112, 0.98, 0.6168, 0.98, 0.6165, 0.9861, 0.6114, 0.9863, 0.6168, 0.98, 0.625, 0.98, 0.625, 0.9862, 0.6165, 0.9861, 0.605, 0.9862, 0.6114, 0.9863, 0.6112, 1.0, 0.605, 1.0, 0.6114, 0.9863, 0.6165, 0.9861, 0.6156, 1.0, 0.6112, 1.0, 0.6165, 0.9861, 0.625, 0.9862, 0.625, 1.0, 0.6156, 1.0, 0.855, 0.7285, 0.8612, 0.7285, 0.8614, 0.7353, 0.855, 0.7351, 0.8612, 0.7285, 0.875, 0.7285, 0.875, 0.7351, 0.8614, 0.7353, 0.6165, 0.01489, 0.625, 0.0149, 0.625, 0.0215, 0.6181, 0.0215, 0.6179, 0.02022, 0.6173, 0.0196, 0.6167, 0.01899, 0.855, 0.7351, 0.8614, 0.7353, 0.8612, 0.75, 0.855, 0.75, 0.8614, 0.7353, 0.875, 0.7351, 0.875, 0.7399, 0.8612, 0.75, 0.625, 0.0149, 0.6165, 0.01489, 0.6156, 0.01013, 0.625, 0.01013, 0.6156, 0.01013, 0.6156, 0.0, 0.625, 0.01013, 0.145, 0.7285, 0.145, 0.7351, 0.1387, 0.7354, 0.1388, 0.7285, 0.145, 0.7351, 0.145, 0.7411, 0.1389, 0.7408, 0.1387, 0.7354, 0.145, 0.7411, 0.145, 0.75, 0.1388, 0.75, 0.1389, 0.7408, 0.1388, 0.7285, 0.1387, 0.7354, 0.1335, 0.7351, 0.1332, 0.7285, 0.1387, 0.7354, 0.1389, 0.7408, 0.1344, 0.7399, 0.1335, 0.7351, 0.1389, 0.7408, 0.1388, 0.75, 0.1344, 0.75, 0.1344, 0.7399, 0.395, 0.98, 0.395, 0.9862, 0.3887, 0.9864, 0.3888, 0.98, 0.395, 0.9862, 0.395, 1.0, 0.3889, 1.0, 0.3887, 0.9864, 0.395, 0.0, 0.395, 0.005621, 0.3948, 0.00566, 0.394, 0.006307, 0.3916, 0.00902, 0.3888, 0.009147, 0.3889, 0.0, 0.3888, 0.98, 0.3887, 0.9864, 0.375, 0.9862, 0.375, 0.98, 0.3887, 0.9864, 0.3889, 1.0, 0.375, 0.9906, 0.375, 0.9862, 0.3889, 0.0, 0.3888, 0.009147, 0.375, 0.01013, 0.375, 0.0, 0.3781, 0.01631, 0.375, 0.01898, 0.375, 0.0149, 0.38, 0.01482, 0.1264, 0.7285, 0.1332, 0.7285, 0.1335, 0.7351, 0.125, 0.7351, 0.125, 0.731, 0.1256, 0.7304, 0.1262, 0.7298, 0.3895, 0.0102, 0.3888, 0.01107, 0.3888, 0.009147, 0.3916, 0.00902, 0.3898, 0.01003, 0.375, 0.0149, 0.375, 0.01013, 0.3888, 0.009147, 0.3888, 0.01107, 0.3801, 0.01462, 0.38, 0.01482, 0.125, 0.7351, 0.1335, 0.7351, 0.1344, 0.7399, 0.125, 0.7399, 0.1344, 0.7399, 0.1344, 0.75, 0.125, 0.7399, 0.145, 0.5215, 0.145, 0.7285, 0.1388, 0.7285, 0.1388, 0.5215, 0.1388, 0.5215, 0.1388, 0.7285, 0.1332, 0.7285, 0.1332, 0.5215, 0.126, 0.5215, 0.1332, 0.5215, 0.1332, 0.7285, 0.1264, 0.7285, 0.1276, 0.7246, 0.1279, 0.7235, 0.1279, 0.5275, 0.1276, 0.5264, 0.355, 0.5215, 0.145, 0.5215, 0.145, 0.5149, 0.355, 0.5149, 0.355, 0.5149, 0.145, 0.5149, 0.145, 0.5089, 0.355, 0.5089, 0.355, 0.5089, 0.145, 0.5089, 0.145, 0.5, 0.355, 0.5, 0.375, 0.48, 0.375, 0.27, 0.3888, 0.27, 0.3888, 0.48, 0.3888, 0.48, 0.3888, 0.27, 0.395, 0.27, 0.395, 0.48, 0.395, 0.5067, 0.395, 0.4918, 0.605, 0.4918, 0.605, 0.5067, 0.6004, 0.5034, 0.5994, 0.5028, 0.4006, 0.5028, 0.3996, 0.5034, 0.605, 0.4918, 0.395, 0.4918, 0.395, 0.4862, 0.605, 0.4862, 0.605, 0.4862, 0.395, 0.4862, 0.395, 0.48, 0.605, 0.48, 0.395, 0.98, 0.605, 0.98, 0.605, 0.9862, 0.395, 0.9862, 0.395, 0.9862, 0.605, 0.9862, 0.605, 1.0, 0.395, 1.0, 0.395, 0.0, 0.605, 0.0, 0.605, 0.005621, 0.5994, 0.003844, 0.4006, 0.003844, 0.395, 0.005621, 0.605, 0.77, 0.395, 0.77, 0.395, 0.7638, 0.605, 0.7638, 0.605, 0.7638, 0.395, 0.7638, 0.395, 0.7582, 0.605, 0.7582, 0.605, 0.7582, 0.395, 0.7582, 0.395, 0.7474, 0.4006, 0.7508, 0.5994, 0.7508, 0.605, 0.7474, 0.605, 0.27, 0.395, 0.27, 0.395, 0.2638, 0.605, 0.2638, 0.605, 0.2638, 0.395, 0.2638, 0.395, 0.2582, 0.605, 0.2582, 0.6004, 0.2466, 0.605, 0.2433, 0.605, 0.2582, 0.395, 0.2582, 0.395, 0.2433, 0.3996, 0.2466, 0.4006, 0.2472, 0.5994, 0.2472, 0.645, 0.7285, 0.855, 0.7285, 0.855, 0.7351, 0.645, 0.7351, 0.645, 0.7351, 0.855, 0.7351, 0.855, 0.75, 0.645, 0.75, 0.625, 0.77, 0.625, 0.98, 0.6168, 0.98, 0.6168, 0.77, 0.6168, 0.77, 0.6168, 0.98, 0.6112, 0.98, 0.6112, 0.77, 0.6112, 0.77, 0.6112, 0.98, 0.605, 0.98, 0.605, 0.77, 0.645, 0.5215, 0.645, 0.7285, 0.6388, 0.7285, 0.6388, 0.5215, 0.6388, 0.5215, 0.6388, 0.7285, 0.6332, 0.7285, 0.6332, 0.5215, 0.622, 0.5264, 0.6188, 0.5215, 0.6332, 0.5215, 0.6332, 0.7285, 0.6195, 0.7285, 0.622, 0.7246, 0.6226, 0.7235, 0.6226, 0.5275, 0.145, 0.7285, 0.355, 0.7285, 0.355, 0.7351, 0.145, 0.7351, 0.145, 0.7351, 0.355, 0.7351, 0.355, 0.7411, 0.145, 0.7411, 0.145, 0.7411, 0.355, 0.7411, 0.355, 0.75, 0.145, 0.75, 0.375, 0.98, 0.375, 0.77, 0.3888, 0.77, 0.3888, 0.98, 0.3888, 0.98, 0.3888, 0.77, 0.395, 0.77, 0.395, 0.98, 0.855, 0.7285, 0.855, 0.5215, 0.8612, 0.5215, 0.8612, 0.7285, 0.8612, 0.7285, 0.8612, 0.5215, 0.875, 0.5215, 0.875, 0.7285, 0.6194, 0.02543, 0.6181, 0.0215, 0.625, 0.0215, 0.625, 0.2285, 0.6178, 0.2285, 0.6194, 0.2236, 0.6197, 0.2225, 0.6197, 0.02653, 0.855, 0.5215, 0.645, 0.5215, 0.645, 0.5149, 0.855, 0.5149, 0.855, 0.5149, 0.645, 0.5149, 0.645, 0.5, 0.855, 0.5, 0.625, 0.27, 0.625, 0.48, 0.6168, 0.48, 0.6168, 0.27, 0.6168, 0.27, 0.6168, 0.48, 0.6112, 0.48, 0.6112, 0.27, 0.6112, 0.27, 0.6112, 0.48, 0.605, 0.48, 0.605, 0.27, 0.355, 0.7285, 0.355, 0.5215, 0.3612, 0.5215, 0.3612, 0.7285, 0.3612, 0.7285, 0.3612, 0.5215, 0.3668, 0.5215, 0.3668, 0.7285, 0.3805, 0.7285, 0.3668, 0.7285, 0.3668, 0.5215, 0.3812, 0.5215, 0.378, 0.5264, 0.3774, 0.5275, 0.3774, 0.7235, 0.378, 0.7246, 0.395, 0.27, 0.605, 0.27, 0.605, 0.48, 0.395, 0.48, 0.1451, 0.5215, 0.1451, 0.7285, 0.3549, 0.7285, 0.3549, 0.5215, 0.395, 0.771, 0.395, 0.979, 0.605, 0.979, 0.605, 0.771, 0.8549, 0.5215, 0.6451, 0.5215, 0.6451, 0.7285, 0.8549, 0.7285, 0.6109, 0.4807, 0.6112, 0.4807, 0.6112, 0.48, 0.6061, 0.48, 0.6156, 0.4813, 0.6167, 0.4814, 0.6168, 0.48, 0.6112, 0.48, 0.6112, 0.4807, 0.612, 0.481, 0.6123, 0.4811, 0.625, 0.48, 0.6168, 0.48, 0.6167, 0.4814, 0.6184, 0.4817, 0.6233, 0.4817, 0.625, 0.4814, 0.645, 0.5149, 0.6443, 0.5148, 0.6443, 0.5151, 0.645, 0.5203, 0.645, 0.5149, 0.645, 0.5, 0.6436, 0.5, 0.6437, 0.5029, 0.6439, 0.512, 0.644, 0.5126, 0.6443, 0.5148, 0.3557, 0.5151, 0.3557, 0.5148, 0.355, 0.5149, 0.355, 0.5203, 0.3563, 0.5101, 0.3564, 0.5089, 0.355, 0.5089, 0.355, 0.5149, 0.3557, 0.5148, 0.356, 0.5139, 0.3561, 0.5137, 0.3564, 0.5, 0.355, 0.5, 0.355, 0.5089, 0.3564, 0.5089, 0.3567, 0.5071, 0.3567, 0.5019, 0.3939, 0.48, 0.3888, 0.48, 0.3888, 0.4807, 0.3891, 0.4807, 0.3888, 0.4807, 0.3888, 0.48, 0.375, 0.48, 0.375, 0.4814, 0.3777, 0.4813, 0.3862, 0.4811, 0.3867, 0.481, 0.6445, 0.7352, 0.645, 0.7351, 0.645, 0.7297, 0.6444, 0.7338, 0.6438, 0.75, 0.645, 0.75, 0.645, 0.7351, 0.6445, 0.7352, 0.6443, 0.7368, 0.6441, 0.7384, 0.6439, 0.7455, 0.6438, 0.7494, 0.6168, 0.77, 0.625, 0.77, 0.625, 0.7688, 0.6183, 0.7688, 0.6167, 0.7691, 0.6168, 0.77, 0.6167, 0.7691, 0.6164, 0.7691, 0.6145, 0.7692, 0.6119, 0.77, 0.375, 0.7691, 0.375, 0.77, 0.3869, 0.77, 0.3806, 0.7692, 0.3758, 0.7691, 0.3562, 0.7411, 0.355, 0.7411, 0.355, 0.75, 0.3559, 0.75, 0.3562, 0.7484, 0.355, 0.7297, 0.355, 0.7351, 0.3555, 0.7352, 0.3556, 0.7338, 0.3555, 0.7352, 0.355, 0.7351, 0.355, 0.7411, 0.3562, 0.7411, 0.3562, 0.7409, 0.3561, 0.7393, 0.3559, 0.7365, 0.3557, 0.7358, 0.6061, 0.27, 0.6112, 0.27, 0.6112, 0.2693, 0.6109, 0.2693, 0.612, 0.269, 0.6112, 0.2693, 0.6112, 0.27, 0.6168, 0.27, 0.6167, 0.2686, 0.6156, 0.2687, 0.6123, 0.2689, 0.8557, 0.5148, 0.855, 0.5149, 0.855, 0.5203, 0.8557, 0.5151, 0.8564, 0.5, 0.855, 0.5, 0.855, 0.5149, 0.8557, 0.5148, 0.856, 0.5126, 0.8561, 0.512, 0.8563, 0.5029, 0.6167, 0.2686, 0.6168, 0.27, 0.625, 0.27, 0.625, 0.2686, 0.6233, 0.2683, 0.6184, 0.2683, 0.3891, 0.2693, 0.3888, 0.2693, 0.3888, 0.27, 0.3939, 0.27, 0.3777, 0.2687, 0.375, 0.2686, 0.375, 0.27, 0.3888, 0.27, 0.3888, 0.2693, 0.3867, 0.269, 0.3862, 0.2689, 0.1433, 0.5071, 0.1436, 0.5089, 0.145, 0.5089, 0.145, 0.5, 0.1436, 0.5, 0.1433, 0.5018, 0.145, 0.5203, 0.145, 0.5149, 0.1443, 0.5148, 0.1443, 0.5151, 0.144, 0.5139, 0.1443, 0.5148, 0.145, 0.5149, 0.145, 0.5089, 0.1436, 0.5089, 0.1437, 0.5101, 0.1439, 0.5137, 0.6167, 0.9809, 0.6168, 0.98, 0.6119, 0.98, 0.6145, 0.9808, 0.6164, 0.9809, 0.625, 0.9812, 0.625, 0.98, 0.6168, 0.98, 0.6167, 0.9809, 0.6182, 0.9812, 0.855, 0.7351, 0.8555, 0.7352, 0.8556, 0.7338, 0.855, 0.7297, 0.8555, 0.7352, 0.855, 0.7351, 0.855, 0.75, 0.8562, 0.75, 0.8562, 0.7495, 0.8561, 0.7455, 0.8559, 0.7384, 0.8557, 0.7368, 0.1445, 0.7352, 0.145, 0.7351, 0.145, 0.7297, 0.1444, 0.7338, 0.1438, 0.7409, 0.1438, 0.7411, 0.145, 0.7411, 0.145, 0.7351, 0.1445, 0.7352, 0.1443, 0.7358, 0.1441, 0.7365, 0.1439, 0.7393, 0.1438, 0.7483, 0.1441, 0.75, 0.145, 0.75, 0.145, 0.7411, 0.1438, 0.7411, 0.3806, 0.9808, 0.3869, 0.98, 0.375, 0.98, 0.375, 0.9809, 0.3758, 0.9809, 0.355, 0.5203, 0.355, 0.5149, 0.145, 0.5149, 0.145, 0.5203, 0.1451, 0.5215, 0.3549, 0.5215, 0.145, 0.5089, 0.145, 0.5149, 0.355, 0.5149, 0.355, 0.5089, 0.145, 0.5, 0.145, 0.5089, 0.355, 0.5089, 0.355, 0.5, 0.3888, 0.27, 0.375, 0.27, 0.375, 0.48, 0.3888, 0.48, 0.3888, 0.27, 0.3888, 0.48, 0.3939, 0.48, 0.395, 0.4799, 0.395, 0.2701, 0.3939, 0.27, 0.645, 0.7351, 0.855, 0.7351, 0.855, 0.7297, 0.8549, 0.7285, 0.6451, 0.7285, 0.645, 0.7297, 0.855, 0.7351, 0.645, 0.7351, 0.645, 0.75, 0.855, 0.75, 0.625, 0.98, 0.625, 0.77, 0.6168, 0.77, 0.6168, 0.98, 0.6119, 0.98, 0.6168, 0.98, 0.6168, 0.77, 0.6119, 0.77, 0.6112, 0.7702, 0.6112, 0.9798, 0.6112, 0.9798, 0.6112, 0.7702, 0.6109, 0.7702, 0.605, 0.771, 0.605, 0.979, 0.6109, 0.9798, 0.145, 0.7351, 0.355, 0.7351, 0.355, 0.7297, 0.3549, 0.7285, 0.1451, 0.7285, 0.145, 0.7297, 0.145, 0.7351, 0.145, 0.7411, 0.355, 0.7411, 0.355, 0.7351, 0.145, 0.7411, 0.145, 0.75, 0.355, 0.75, 0.355, 0.7411, 0.375, 0.77, 0.375, 0.98, 0.3869, 0.98, 0.3888, 0.9798, 0.3888, 0.7702, 0.3869, 0.77, 0.3888, 0.7702, 0.3888, 0.9798, 0.3891, 0.9798, 0.395, 0.979, 0.395, 0.771, 0.3891, 0.7702, 0.855, 0.5203, 0.855, 0.5149, 0.645, 0.5149, 0.645, 0.5203, 0.6451, 0.5215, 0.8549, 0.5215, 0.855, 0.5, 0.645, 0.5, 0.645, 0.5149, 0.855, 0.5149, 0.6168, 0.27, 0.6168, 0.48, 0.625, 0.48, 0.625, 0.27, 0.6168, 0.27, 0.6112, 0.27, 0.6112, 0.48, 0.6168, 0.48, 0.6061, 0.48, 0.6112, 0.48, 0.6112, 0.27, 0.6061, 0.27, 0.605, 0.2701, 0.605, 0.4799, 0.395, 0.4799, 0.605, 0.4799, 0.605, 0.2701, 0.395, 0.2701])
me_cube_002.materials.append(mat_material)
me_cube_002.use_mirror_vertex_groups = False
me_cube_002.update()
me_cube_005 = bpy.data.meshes.new('Cube.005')
me_cube_005.from_pydata([(-0.0281, -0.8868, -1.694), (-0.0281, -0.8868, -1.152), (-0.0281, 0.5035, -1.694), (-0.0281, 0.5035, -1.152), (0.0281, -0.8868, -1.694), (0.0281, -0.8868, -1.152), (0.0281, 0.5035, -1.694), (0.0281, 0.5035, -1.152)], [], [(0, 1, 3, 2), (2, 3, 7, 6), (6, 7, 5, 4), (4, 5, 1, 0), (2, 6, 4, 0), (7, 3, 1, 5)])
_uv = me_cube_005.uv_layers.new(name='UVMap')
_uv.uv.foreach_set('vector', [0.375, 0.0, 0.625, 0.0, 0.625, 0.25, 0.375, 0.25, 0.375, 0.25, 0.625, 0.25, 0.625, 0.5, 0.375, 0.5, 0.375, 0.5, 0.625, 0.5, 0.625, 0.75, 0.375, 0.75, 0.375, 0.75, 0.625, 0.75, 0.625, 1.0, 0.375, 1.0, 0.125, 0.5, 0.375, 0.5, 0.375, 0.75, 0.125, 0.75, 0.625, 0.5, 0.875, 0.5, 0.875, 0.75, 0.625, 0.75])
me_cube_005.update()

# ---- objects
ob_door = bpy.data.objects.new('Door', me_cube)
ob_glass_window = bpy.data.objects.new('Glass Window', me_cube_001)
ob_boolean = bpy.data.objects.new('Boolean', me_cube_002)
ob_metal_bottom = bpy.data.objects.new('Metal Bottom', me_cube_005)

# ---- transforms, parenting, visibility, modifiers, constraints
ob_door.location = (0.00238, -0.7502, -0.01884)
ob_door.scale = (-0.02002, 0.7487, 1.676)
ob_door.lock_rotations_4d = False
ob_door.empty_display_type = 'ARROWS'
ob_door.lineart.crease_threshold = 0.0
ob_glass_window.location = (0.00238, -0.4933, 0.6148)
ob_glass_window.scale = (-0.01318, 0.2315, 0.3454)
ob_glass_window.lock_rotations_4d = False
ob_glass_window.empty_display_type = 'ARROWS'
ob_glass_window.lineart.crease_threshold = 0.0
_m = ob_glass_window.modifiers.new('Bevel', 'BEVEL')
_m.width = 0.16
_m.width_pct = 0.16
_m.segments = 5
ob_boolean.location = (0.00238, -0.4933, 0.6148)
ob_boolean.scale = (-0.03308, 0.2446, 0.3648)
ob_boolean.lock_rotations_4d = False
ob_boolean.empty_display_type = 'ARROWS'
ob_boolean.lineart.crease_threshold = 0.0
ob_metal_bottom.location = (0.0, -0.5062, 0.0)

# ---- collection membership
col_collection.objects.link(ob_door)
col_collection.objects.link(ob_glass_window)
col_collection.objects.link(ob_boolean)
col_collection.objects.link(ob_metal_bottom)

# ---- scene / render settings (as saved in the file)
scene.frame_start = 1; scene.frame_end = 250; scene.frame_set(1)
scene.render.engine = 'BLENDER_EEVEE_NEXT'
scene.cycles.sampling_pattern = 'TABULATED_SOBOL'
scene.cycles.use_light_tree = False
scene.view_settings.view_transform = 'Filmic'
bpy.context.view_layer.update()

# ---- added for rendering (the .blend has no active camera and no usable light): camera, sun
cam_auto = bpy.data.cameras.new('AutoCamera')
cam_auto.lens = 50.0
cam_auto.sensor_width = 36.0
cam_auto.clip_end = 1000.0
ob_auto_camera = bpy.data.objects.new('AutoCamera', cam_auto)
scene.collection.objects.link(ob_auto_camera)
ob_auto_camera.location = (3.3612, -4.72841, 2.66822)
ob_auto_camera.rotation_euler = (1.09748, -7.21219e-08, 0.694738)
scene.camera = ob_auto_camera
light_auto_sun = bpy.data.lights.new('AutoSun', 'SUN')
light_auto_sun.energy = 3.0
light_auto_sun.angle = 0.0523599
ob_auto_sun = bpy.data.objects.new('AutoSun', light_auto_sun)
scene.collection.objects.link(ob_auto_sun)
ob_auto_sun.rotation_euler = (0.872665, 0.174533, 0.523599)
bpy.context.view_layer.update()
